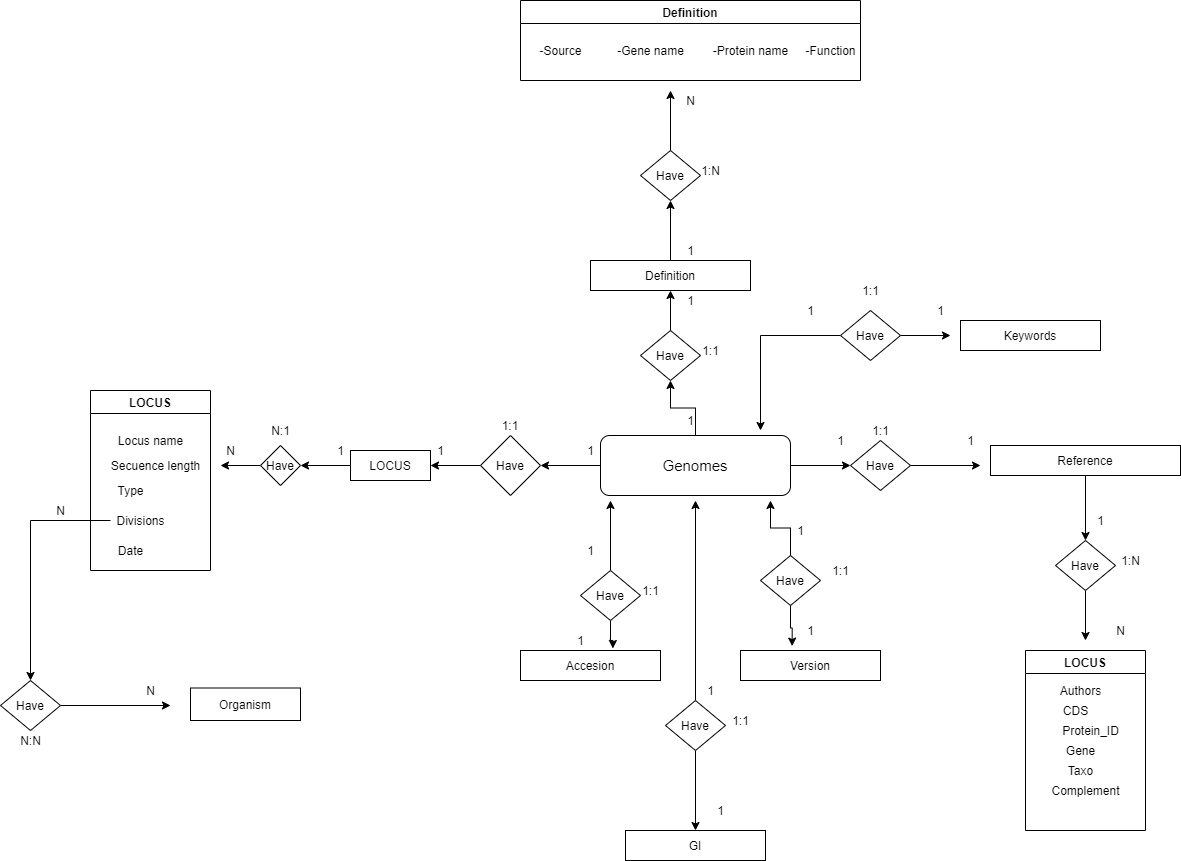

The diagram above was exported from draw.io. Its source (the exported page's mxGraphModel, read from the mxfile embedded in the PNG):
<mxGraphModel dx="998" dy="588" grid="1" gridSize="10" guides="1" tooltips="1" connect="0" arrows="1" fold="1" page="1" pageScale="1" pageWidth="1500" pageHeight="1200" math="0" shadow="0">
  <root>
    <mxCell id="0" />
    <mxCell id="1" parent="0" />
    <mxCell id="WlsV7R3AqwRKxj0mMjjB-6" style="edgeStyle=orthogonalEdgeStyle;rounded=0;orthogonalLoop=1;jettySize=auto;html=1;" edge="1" parent="1" source="WlsV7R3AqwRKxj0mMjjB-1">
      <mxGeometry relative="1" as="geometry">
        <mxPoint x="600" y="485" as="targetPoint" />
      </mxGeometry>
    </mxCell>
    <mxCell id="WlsV7R3AqwRKxj0mMjjB-32" style="edgeStyle=orthogonalEdgeStyle;rounded=0;orthogonalLoop=1;jettySize=auto;html=1;" edge="1" parent="1" source="WlsV7R3AqwRKxj0mMjjB-1">
      <mxGeometry relative="1" as="geometry">
        <mxPoint x="730" y="400" as="targetPoint" />
      </mxGeometry>
    </mxCell>
    <mxCell id="WlsV7R3AqwRKxj0mMjjB-54" style="edgeStyle=orthogonalEdgeStyle;rounded=0;orthogonalLoop=1;jettySize=auto;html=1;entryX=-0.053;entryY=0.512;entryDx=0;entryDy=0;entryPerimeter=0;" edge="1" parent="1" source="WlsV7R3AqwRKxj0mMjjB-1" target="WlsV7R3AqwRKxj0mMjjB-49">
      <mxGeometry relative="1" as="geometry">
        <mxPoint x="900" y="485" as="targetPoint" />
      </mxGeometry>
    </mxCell>
    <mxCell id="WlsV7R3AqwRKxj0mMjjB-1" value="&lt;font style=&quot;font-size: 15px&quot;&gt;Genomes&lt;/font&gt;" style="rounded=1;whiteSpace=wrap;html=1;" vertex="1" parent="1">
      <mxGeometry x="660" y="455" width="190" height="60" as="geometry" />
    </mxCell>
    <mxCell id="WlsV7R3AqwRKxj0mMjjB-7" style="edgeStyle=orthogonalEdgeStyle;rounded=0;orthogonalLoop=1;jettySize=auto;html=1;" edge="1" parent="1" source="WlsV7R3AqwRKxj0mMjjB-4" target="WlsV7R3AqwRKxj0mMjjB-8">
      <mxGeometry relative="1" as="geometry">
        <mxPoint x="460" y="485" as="targetPoint" />
      </mxGeometry>
    </mxCell>
    <mxCell id="WlsV7R3AqwRKxj0mMjjB-4" value="Have" style="rhombus;whiteSpace=wrap;html=1;" vertex="1" parent="1">
      <mxGeometry x="540" y="455" width="60" height="60" as="geometry" />
    </mxCell>
    <mxCell id="WlsV7R3AqwRKxj0mMjjB-15" style="edgeStyle=orthogonalEdgeStyle;rounded=0;orthogonalLoop=1;jettySize=auto;html=1;" edge="1" parent="1" source="WlsV7R3AqwRKxj0mMjjB-8">
      <mxGeometry relative="1" as="geometry">
        <mxPoint x="360" y="485" as="targetPoint" />
      </mxGeometry>
    </mxCell>
    <mxCell id="WlsV7R3AqwRKxj0mMjjB-8" value="LOCUS" style="rounded=0;whiteSpace=wrap;html=1;" vertex="1" parent="1">
      <mxGeometry x="410" y="470" width="80" height="30" as="geometry" />
    </mxCell>
    <mxCell id="WlsV7R3AqwRKxj0mMjjB-9" value="LOCUS" style="swimlane;" vertex="1" parent="1">
      <mxGeometry x="150" y="410" width="120" height="180" as="geometry">
        <mxRectangle x="20" y="340" width="90" height="23" as="alternateBounds" />
      </mxGeometry>
    </mxCell>
    <mxCell id="WlsV7R3AqwRKxj0mMjjB-12" value="Type" style="text;html=1;align=center;verticalAlign=middle;resizable=0;points=[];autosize=1;strokeColor=none;" vertex="1" parent="WlsV7R3AqwRKxj0mMjjB-9">
      <mxGeometry x="20" y="90" width="40" height="20" as="geometry" />
    </mxCell>
    <mxCell id="WlsV7R3AqwRKxj0mMjjB-10" value="Locus name" style="text;html=1;align=center;verticalAlign=middle;resizable=0;points=[];autosize=1;strokeColor=none;" vertex="1" parent="WlsV7R3AqwRKxj0mMjjB-9">
      <mxGeometry x="20" y="40" width="80" height="20" as="geometry" />
    </mxCell>
    <mxCell id="WlsV7R3AqwRKxj0mMjjB-13" value="Divisions" style="text;html=1;align=center;verticalAlign=middle;resizable=0;points=[];autosize=1;strokeColor=none;" vertex="1" parent="WlsV7R3AqwRKxj0mMjjB-9">
      <mxGeometry x="20" y="120" width="60" height="20" as="geometry" />
    </mxCell>
    <mxCell id="WlsV7R3AqwRKxj0mMjjB-14" value="Date" style="text;html=1;align=center;verticalAlign=middle;resizable=0;points=[];autosize=1;strokeColor=none;" vertex="1" parent="WlsV7R3AqwRKxj0mMjjB-9">
      <mxGeometry x="20" y="150" width="40" height="20" as="geometry" />
    </mxCell>
    <mxCell id="WlsV7R3AqwRKxj0mMjjB-11" value="Secuence length" style="text;html=1;align=center;verticalAlign=middle;resizable=0;points=[];autosize=1;strokeColor=none;" vertex="1" parent="1">
      <mxGeometry x="160" y="475" width="110" height="20" as="geometry" />
    </mxCell>
    <mxCell id="WlsV7R3AqwRKxj0mMjjB-17" style="edgeStyle=orthogonalEdgeStyle;rounded=0;orthogonalLoop=1;jettySize=auto;html=1;" edge="1" parent="1" source="WlsV7R3AqwRKxj0mMjjB-16">
      <mxGeometry relative="1" as="geometry">
        <mxPoint x="280" y="485" as="targetPoint" />
      </mxGeometry>
    </mxCell>
    <mxCell id="WlsV7R3AqwRKxj0mMjjB-16" value="Have" style="rhombus;whiteSpace=wrap;html=1;" vertex="1" parent="1">
      <mxGeometry x="320" y="465" width="40" height="40" as="geometry" />
    </mxCell>
    <mxCell id="WlsV7R3AqwRKxj0mMjjB-20" value="1:1" style="text;html=1;strokeColor=none;fillColor=none;align=center;verticalAlign=middle;whiteSpace=wrap;rounded=0;" vertex="1" parent="1">
      <mxGeometry x="550" y="435" width="40" height="20" as="geometry" />
    </mxCell>
    <mxCell id="WlsV7R3AqwRKxj0mMjjB-21" value="1" style="text;html=1;align=center;verticalAlign=middle;resizable=0;points=[];autosize=1;strokeColor=none;" vertex="1" parent="1">
      <mxGeometry x="640" y="460" width="20" height="20" as="geometry" />
    </mxCell>
    <mxCell id="WlsV7R3AqwRKxj0mMjjB-22" value="1" style="text;html=1;align=center;verticalAlign=middle;resizable=0;points=[];autosize=1;strokeColor=none;" vertex="1" parent="1">
      <mxGeometry x="490" y="460" width="20" height="20" as="geometry" />
    </mxCell>
    <mxCell id="WlsV7R3AqwRKxj0mMjjB-23" value="1" style="text;html=1;align=center;verticalAlign=middle;resizable=0;points=[];autosize=1;strokeColor=none;" vertex="1" parent="1">
      <mxGeometry x="390" y="460" width="20" height="20" as="geometry" />
    </mxCell>
    <mxCell id="WlsV7R3AqwRKxj0mMjjB-24" value="N" style="text;html=1;align=center;verticalAlign=middle;resizable=0;points=[];autosize=1;strokeColor=none;" vertex="1" parent="1">
      <mxGeometry x="280" y="460" width="20" height="20" as="geometry" />
    </mxCell>
    <mxCell id="WlsV7R3AqwRKxj0mMjjB-25" value="N:1" style="text;html=1;align=center;verticalAlign=middle;resizable=0;points=[];autosize=1;strokeColor=none;" vertex="1" parent="1">
      <mxGeometry x="325" y="440" width="30" height="20" as="geometry" />
    </mxCell>
    <mxCell id="WlsV7R3AqwRKxj0mMjjB-26" value="Accesion" style="rounded=0;whiteSpace=wrap;html=1;" vertex="1" parent="1">
      <mxGeometry x="580" y="670" width="140" height="30" as="geometry" />
    </mxCell>
    <mxCell id="WlsV7R3AqwRKxj0mMjjB-27" value="GI" style="rounded=0;whiteSpace=wrap;html=1;" vertex="1" parent="1">
      <mxGeometry x="685" y="850" width="140" height="30" as="geometry" />
    </mxCell>
    <mxCell id="WlsV7R3AqwRKxj0mMjjB-40" style="edgeStyle=orthogonalEdgeStyle;rounded=0;orthogonalLoop=1;jettySize=auto;html=1;" edge="1" parent="1" source="WlsV7R3AqwRKxj0mMjjB-28">
      <mxGeometry relative="1" as="geometry">
        <mxPoint x="730" y="220" as="targetPoint" />
      </mxGeometry>
    </mxCell>
    <mxCell id="WlsV7R3AqwRKxj0mMjjB-28" value="Definition" style="rounded=0;whiteSpace=wrap;html=1;" vertex="1" parent="1">
      <mxGeometry x="650" y="280" width="160" height="30" as="geometry" />
    </mxCell>
    <mxCell id="WlsV7R3AqwRKxj0mMjjB-29" value="Version" style="rounded=0;whiteSpace=wrap;html=1;" vertex="1" parent="1">
      <mxGeometry x="800" y="670" width="140" height="30" as="geometry" />
    </mxCell>
    <mxCell id="WlsV7R3AqwRKxj0mMjjB-30" value="Keywords" style="rounded=0;whiteSpace=wrap;html=1;" vertex="1" parent="1">
      <mxGeometry x="1020" y="340" width="140" height="30" as="geometry" />
    </mxCell>
    <mxCell id="WlsV7R3AqwRKxj0mMjjB-77" style="edgeStyle=orthogonalEdgeStyle;rounded=0;orthogonalLoop=1;jettySize=auto;html=1;" edge="1" parent="1" source="WlsV7R3AqwRKxj0mMjjB-31">
      <mxGeometry relative="1" as="geometry">
        <mxPoint x="1145" y="560" as="targetPoint" />
      </mxGeometry>
    </mxCell>
    <mxCell id="WlsV7R3AqwRKxj0mMjjB-31" value="Reference" style="rounded=0;whiteSpace=wrap;html=1;" vertex="1" parent="1">
      <mxGeometry x="1050" y="465" width="190" height="30" as="geometry" />
    </mxCell>
    <mxCell id="WlsV7R3AqwRKxj0mMjjB-34" style="edgeStyle=orthogonalEdgeStyle;rounded=0;orthogonalLoop=1;jettySize=auto;html=1;" edge="1" parent="1" source="WlsV7R3AqwRKxj0mMjjB-33">
      <mxGeometry relative="1" as="geometry">
        <mxPoint x="730" y="310" as="targetPoint" />
      </mxGeometry>
    </mxCell>
    <mxCell id="WlsV7R3AqwRKxj0mMjjB-33" value="Have" style="rhombus;whiteSpace=wrap;html=1;" vertex="1" parent="1">
      <mxGeometry x="700" y="350" width="60" height="50" as="geometry" />
    </mxCell>
    <mxCell id="WlsV7R3AqwRKxj0mMjjB-35" value="Definition" style="swimlane;" vertex="1" parent="1">
      <mxGeometry x="580" y="20" width="340" height="80" as="geometry">
        <mxRectangle x="20" y="340" width="90" height="23" as="alternateBounds" />
      </mxGeometry>
    </mxCell>
    <mxCell id="WlsV7R3AqwRKxj0mMjjB-36" value="-Gene name" style="text;html=1;align=center;verticalAlign=middle;resizable=0;points=[];autosize=1;strokeColor=none;" vertex="1" parent="WlsV7R3AqwRKxj0mMjjB-35">
      <mxGeometry x="90" y="40" width="80" height="20" as="geometry" />
    </mxCell>
    <mxCell id="WlsV7R3AqwRKxj0mMjjB-37" value="-Source" style="text;html=1;align=center;verticalAlign=middle;resizable=0;points=[];autosize=1;strokeColor=none;" vertex="1" parent="WlsV7R3AqwRKxj0mMjjB-35">
      <mxGeometry x="10" y="40" width="60" height="20" as="geometry" />
    </mxCell>
    <mxCell id="WlsV7R3AqwRKxj0mMjjB-38" value="-Protein name" style="text;html=1;align=center;verticalAlign=middle;resizable=0;points=[];autosize=1;strokeColor=none;" vertex="1" parent="WlsV7R3AqwRKxj0mMjjB-35">
      <mxGeometry x="185" y="40" width="90" height="20" as="geometry" />
    </mxCell>
    <mxCell id="WlsV7R3AqwRKxj0mMjjB-39" value="-Function" style="text;html=1;align=center;verticalAlign=middle;resizable=0;points=[];autosize=1;strokeColor=none;" vertex="1" parent="WlsV7R3AqwRKxj0mMjjB-35">
      <mxGeometry x="275" y="40" width="70" height="20" as="geometry" />
    </mxCell>
    <mxCell id="WlsV7R3AqwRKxj0mMjjB-41" value="1" style="text;html=1;align=center;verticalAlign=middle;resizable=0;points=[];autosize=1;strokeColor=none;" vertex="1" parent="1">
      <mxGeometry x="740" y="430" width="20" height="20" as="geometry" />
    </mxCell>
    <mxCell id="WlsV7R3AqwRKxj0mMjjB-42" value="1" style="text;html=1;align=center;verticalAlign=middle;resizable=0;points=[];autosize=1;strokeColor=none;" vertex="1" parent="1">
      <mxGeometry x="740" y="310" width="20" height="20" as="geometry" />
    </mxCell>
    <mxCell id="WlsV7R3AqwRKxj0mMjjB-43" value="1:1" style="text;html=1;align=center;verticalAlign=middle;resizable=0;points=[];autosize=1;strokeColor=none;" vertex="1" parent="1">
      <mxGeometry x="755" y="360" width="30" height="20" as="geometry" />
    </mxCell>
    <mxCell id="WlsV7R3AqwRKxj0mMjjB-45" style="edgeStyle=orthogonalEdgeStyle;rounded=0;orthogonalLoop=1;jettySize=auto;html=1;" edge="1" parent="1" source="WlsV7R3AqwRKxj0mMjjB-44">
      <mxGeometry relative="1" as="geometry">
        <mxPoint x="730" y="110" as="targetPoint" />
      </mxGeometry>
    </mxCell>
    <mxCell id="WlsV7R3AqwRKxj0mMjjB-44" value="Have" style="rhombus;whiteSpace=wrap;html=1;" vertex="1" parent="1">
      <mxGeometry x="700" y="170" width="60" height="50" as="geometry" />
    </mxCell>
    <mxCell id="WlsV7R3AqwRKxj0mMjjB-46" value="1" style="text;html=1;align=center;verticalAlign=middle;resizable=0;points=[];autosize=1;strokeColor=none;" vertex="1" parent="1">
      <mxGeometry x="740" y="260" width="20" height="20" as="geometry" />
    </mxCell>
    <mxCell id="WlsV7R3AqwRKxj0mMjjB-47" value="N" style="text;html=1;align=center;verticalAlign=middle;resizable=0;points=[];autosize=1;strokeColor=none;" vertex="1" parent="1">
      <mxGeometry x="740" y="110" width="20" height="20" as="geometry" />
    </mxCell>
    <mxCell id="WlsV7R3AqwRKxj0mMjjB-48" value="1:N" style="text;html=1;align=center;verticalAlign=middle;resizable=0;points=[];autosize=1;strokeColor=none;" vertex="1" parent="1">
      <mxGeometry x="755" y="180" width="30" height="20" as="geometry" />
    </mxCell>
    <mxCell id="WlsV7R3AqwRKxj0mMjjB-55" style="edgeStyle=orthogonalEdgeStyle;rounded=0;orthogonalLoop=1;jettySize=auto;html=1;" edge="1" parent="1" source="WlsV7R3AqwRKxj0mMjjB-49">
      <mxGeometry relative="1" as="geometry">
        <mxPoint x="1040" y="485" as="targetPoint" />
      </mxGeometry>
    </mxCell>
    <mxCell id="WlsV7R3AqwRKxj0mMjjB-49" value="Have" style="rhombus;whiteSpace=wrap;html=1;" vertex="1" parent="1">
      <mxGeometry x="910" y="460" width="60" height="50" as="geometry" />
    </mxCell>
    <mxCell id="WlsV7R3AqwRKxj0mMjjB-63" style="edgeStyle=orthogonalEdgeStyle;rounded=0;orthogonalLoop=1;jettySize=auto;html=1;" edge="1" parent="1" source="WlsV7R3AqwRKxj0mMjjB-50">
      <mxGeometry relative="1" as="geometry">
        <mxPoint x="820" y="450" as="targetPoint" />
      </mxGeometry>
    </mxCell>
    <mxCell id="WlsV7R3AqwRKxj0mMjjB-65" style="edgeStyle=orthogonalEdgeStyle;rounded=0;orthogonalLoop=1;jettySize=auto;html=1;" edge="1" parent="1" source="WlsV7R3AqwRKxj0mMjjB-50">
      <mxGeometry relative="1" as="geometry">
        <mxPoint x="1010" y="355" as="targetPoint" />
      </mxGeometry>
    </mxCell>
    <mxCell id="WlsV7R3AqwRKxj0mMjjB-50" value="Have" style="rhombus;whiteSpace=wrap;html=1;" vertex="1" parent="1">
      <mxGeometry x="900" y="330" width="60" height="50" as="geometry" />
    </mxCell>
    <mxCell id="WlsV7R3AqwRKxj0mMjjB-61" style="edgeStyle=orthogonalEdgeStyle;rounded=0;orthogonalLoop=1;jettySize=auto;html=1;" edge="1" parent="1" source="WlsV7R3AqwRKxj0mMjjB-51">
      <mxGeometry relative="1" as="geometry">
        <mxPoint x="670" y="520" as="targetPoint" />
      </mxGeometry>
    </mxCell>
    <mxCell id="WlsV7R3AqwRKxj0mMjjB-62" style="edgeStyle=orthogonalEdgeStyle;rounded=0;orthogonalLoop=1;jettySize=auto;html=1;entryX=0.66;entryY=-0.067;entryDx=0;entryDy=0;entryPerimeter=0;" edge="1" parent="1" source="WlsV7R3AqwRKxj0mMjjB-51" target="WlsV7R3AqwRKxj0mMjjB-26">
      <mxGeometry relative="1" as="geometry" />
    </mxCell>
    <mxCell id="WlsV7R3AqwRKxj0mMjjB-51" value="Have" style="rhombus;whiteSpace=wrap;html=1;" vertex="1" parent="1">
      <mxGeometry x="640" y="590" width="60" height="50" as="geometry" />
    </mxCell>
    <mxCell id="WlsV7R3AqwRKxj0mMjjB-59" style="edgeStyle=orthogonalEdgeStyle;rounded=0;orthogonalLoop=1;jettySize=auto;html=1;" edge="1" parent="1" source="WlsV7R3AqwRKxj0mMjjB-52">
      <mxGeometry relative="1" as="geometry">
        <mxPoint x="755" y="520" as="targetPoint" />
      </mxGeometry>
    </mxCell>
    <mxCell id="WlsV7R3AqwRKxj0mMjjB-60" style="edgeStyle=orthogonalEdgeStyle;rounded=0;orthogonalLoop=1;jettySize=auto;html=1;" edge="1" parent="1" source="WlsV7R3AqwRKxj0mMjjB-52" target="WlsV7R3AqwRKxj0mMjjB-27">
      <mxGeometry relative="1" as="geometry" />
    </mxCell>
    <mxCell id="WlsV7R3AqwRKxj0mMjjB-52" value="Have" style="rhombus;whiteSpace=wrap;html=1;" vertex="1" parent="1">
      <mxGeometry x="725" y="720" width="60" height="50" as="geometry" />
    </mxCell>
    <mxCell id="WlsV7R3AqwRKxj0mMjjB-57" style="edgeStyle=orthogonalEdgeStyle;rounded=0;orthogonalLoop=1;jettySize=auto;html=1;" edge="1" parent="1" source="WlsV7R3AqwRKxj0mMjjB-53">
      <mxGeometry relative="1" as="geometry">
        <mxPoint x="830" y="520" as="targetPoint" />
      </mxGeometry>
    </mxCell>
    <mxCell id="WlsV7R3AqwRKxj0mMjjB-91" style="edgeStyle=orthogonalEdgeStyle;rounded=0;orthogonalLoop=1;jettySize=auto;html=1;entryX=0.369;entryY=-0.147;entryDx=0;entryDy=0;entryPerimeter=0;" edge="1" parent="1" source="WlsV7R3AqwRKxj0mMjjB-53" target="WlsV7R3AqwRKxj0mMjjB-29">
      <mxGeometry relative="1" as="geometry" />
    </mxCell>
    <mxCell id="WlsV7R3AqwRKxj0mMjjB-53" value="Have" style="rhombus;whiteSpace=wrap;html=1;" vertex="1" parent="1">
      <mxGeometry x="820" y="575" width="60" height="50" as="geometry" />
    </mxCell>
    <mxCell id="WlsV7R3AqwRKxj0mMjjB-66" value="LOCUS" style="swimlane;" vertex="1" parent="1">
      <mxGeometry x="1085" y="670" width="120" height="180" as="geometry">
        <mxRectangle x="20" y="340" width="90" height="23" as="alternateBounds" />
      </mxGeometry>
    </mxCell>
    <mxCell id="WlsV7R3AqwRKxj0mMjjB-67" value="CDS" style="text;html=1;align=center;verticalAlign=middle;resizable=0;points=[];autosize=1;strokeColor=none;" vertex="1" parent="WlsV7R3AqwRKxj0mMjjB-66">
      <mxGeometry x="30" y="50" width="40" height="20" as="geometry" />
    </mxCell>
    <mxCell id="WlsV7R3AqwRKxj0mMjjB-68" value="Authors" style="text;html=1;align=center;verticalAlign=middle;resizable=0;points=[];autosize=1;strokeColor=none;" vertex="1" parent="WlsV7R3AqwRKxj0mMjjB-66">
      <mxGeometry x="25" y="30" width="60" height="20" as="geometry" />
    </mxCell>
    <mxCell id="WlsV7R3AqwRKxj0mMjjB-69" value="Protein_ID" style="text;html=1;align=center;verticalAlign=middle;resizable=0;points=[];autosize=1;strokeColor=none;" vertex="1" parent="WlsV7R3AqwRKxj0mMjjB-66">
      <mxGeometry x="30" y="70" width="70" height="20" as="geometry" />
    </mxCell>
    <mxCell id="WlsV7R3AqwRKxj0mMjjB-70" value="Gene" style="text;html=1;align=center;verticalAlign=middle;resizable=0;points=[];autosize=1;strokeColor=none;" vertex="1" parent="WlsV7R3AqwRKxj0mMjjB-66">
      <mxGeometry x="30" y="90" width="50" height="20" as="geometry" />
    </mxCell>
    <mxCell id="WlsV7R3AqwRKxj0mMjjB-71" value="Taxo" style="text;html=1;align=center;verticalAlign=middle;resizable=0;points=[];autosize=1;strokeColor=none;" vertex="1" parent="WlsV7R3AqwRKxj0mMjjB-66">
      <mxGeometry x="35" y="110" width="40" height="20" as="geometry" />
    </mxCell>
    <mxCell id="WlsV7R3AqwRKxj0mMjjB-76" value="Complement" style="text;html=1;align=center;verticalAlign=middle;resizable=0;points=[];autosize=1;strokeColor=none;" vertex="1" parent="WlsV7R3AqwRKxj0mMjjB-66">
      <mxGeometry x="20" y="130" width="80" height="20" as="geometry" />
    </mxCell>
    <mxCell id="WlsV7R3AqwRKxj0mMjjB-79" style="edgeStyle=orthogonalEdgeStyle;rounded=0;orthogonalLoop=1;jettySize=auto;html=1;" edge="1" parent="1" source="WlsV7R3AqwRKxj0mMjjB-78">
      <mxGeometry relative="1" as="geometry">
        <mxPoint x="1145" y="660" as="targetPoint" />
      </mxGeometry>
    </mxCell>
    <mxCell id="WlsV7R3AqwRKxj0mMjjB-78" value="Have" style="rhombus;whiteSpace=wrap;html=1;" vertex="1" parent="1">
      <mxGeometry x="1115" y="560" width="60" height="50" as="geometry" />
    </mxCell>
    <mxCell id="WlsV7R3AqwRKxj0mMjjB-81" value="1" style="text;html=1;align=center;verticalAlign=middle;resizable=0;points=[];autosize=1;strokeColor=none;" vertex="1" parent="1">
      <mxGeometry x="890" y="450" width="20" height="20" as="geometry" />
    </mxCell>
    <mxCell id="WlsV7R3AqwRKxj0mMjjB-82" value="1" style="text;html=1;align=center;verticalAlign=middle;resizable=0;points=[];autosize=1;strokeColor=none;" vertex="1" parent="1">
      <mxGeometry x="1020" y="450" width="20" height="20" as="geometry" />
    </mxCell>
    <mxCell id="WlsV7R3AqwRKxj0mMjjB-83" value="1:1" style="text;html=1;align=center;verticalAlign=middle;resizable=0;points=[];autosize=1;strokeColor=none;" vertex="1" parent="1">
      <mxGeometry x="925" y="440" width="30" height="20" as="geometry" />
    </mxCell>
    <mxCell id="WlsV7R3AqwRKxj0mMjjB-84" value="1" style="text;html=1;align=center;verticalAlign=middle;resizable=0;points=[];autosize=1;strokeColor=none;" vertex="1" parent="1">
      <mxGeometry x="1150" y="530" width="20" height="20" as="geometry" />
    </mxCell>
    <mxCell id="WlsV7R3AqwRKxj0mMjjB-85" value="N" style="text;html=1;align=center;verticalAlign=middle;resizable=0;points=[];autosize=1;strokeColor=none;" vertex="1" parent="1">
      <mxGeometry x="1170" y="640" width="20" height="20" as="geometry" />
    </mxCell>
    <mxCell id="WlsV7R3AqwRKxj0mMjjB-87" value="1:N" style="text;html=1;align=center;verticalAlign=middle;resizable=0;points=[];autosize=1;strokeColor=none;" vertex="1" parent="1">
      <mxGeometry x="1175" y="570" width="30" height="20" as="geometry" />
    </mxCell>
    <mxCell id="WlsV7R3AqwRKxj0mMjjB-88" value="1" style="text;html=1;align=center;verticalAlign=middle;resizable=0;points=[];autosize=1;strokeColor=none;" vertex="1" parent="1">
      <mxGeometry x="860" y="320" width="20" height="20" as="geometry" />
    </mxCell>
    <mxCell id="WlsV7R3AqwRKxj0mMjjB-89" value="1" style="text;html=1;align=center;verticalAlign=middle;resizable=0;points=[];autosize=1;strokeColor=none;" vertex="1" parent="1">
      <mxGeometry x="990" y="320" width="20" height="20" as="geometry" />
    </mxCell>
    <mxCell id="WlsV7R3AqwRKxj0mMjjB-90" value="1:1" style="text;html=1;align=center;verticalAlign=middle;resizable=0;points=[];autosize=1;strokeColor=none;" vertex="1" parent="1">
      <mxGeometry x="915" y="300" width="30" height="20" as="geometry" />
    </mxCell>
    <mxCell id="WlsV7R3AqwRKxj0mMjjB-92" value="1" style="text;html=1;align=center;verticalAlign=middle;resizable=0;points=[];autosize=1;strokeColor=none;" vertex="1" parent="1">
      <mxGeometry x="760" y="700" width="20" height="20" as="geometry" />
    </mxCell>
    <mxCell id="WlsV7R3AqwRKxj0mMjjB-93" value="1" style="text;html=1;align=center;verticalAlign=middle;resizable=0;points=[];autosize=1;strokeColor=none;" vertex="1" parent="1">
      <mxGeometry x="770" y="820" width="20" height="20" as="geometry" />
    </mxCell>
    <mxCell id="WlsV7R3AqwRKxj0mMjjB-94" value="1:1" style="text;html=1;align=center;verticalAlign=middle;resizable=0;points=[];autosize=1;strokeColor=none;" vertex="1" parent="1">
      <mxGeometry x="785" y="730" width="30" height="20" as="geometry" />
    </mxCell>
    <mxCell id="WlsV7R3AqwRKxj0mMjjB-95" value="1" style="text;html=1;align=center;verticalAlign=middle;resizable=0;points=[];autosize=1;strokeColor=none;" vertex="1" parent="1">
      <mxGeometry x="850" y="540" width="20" height="20" as="geometry" />
    </mxCell>
    <mxCell id="WlsV7R3AqwRKxj0mMjjB-96" value="1" style="text;html=1;align=center;verticalAlign=middle;resizable=0;points=[];autosize=1;strokeColor=none;" vertex="1" parent="1">
      <mxGeometry x="860" y="640" width="20" height="20" as="geometry" />
    </mxCell>
    <mxCell id="WlsV7R3AqwRKxj0mMjjB-97" value="1:1" style="text;html=1;align=center;verticalAlign=middle;resizable=0;points=[];autosize=1;strokeColor=none;" vertex="1" parent="1">
      <mxGeometry x="885" y="580" width="30" height="20" as="geometry" />
    </mxCell>
    <mxCell id="WlsV7R3AqwRKxj0mMjjB-98" value="1" style="text;html=1;align=center;verticalAlign=middle;resizable=0;points=[];autosize=1;strokeColor=none;" vertex="1" parent="1">
      <mxGeometry x="640" y="560" width="20" height="20" as="geometry" />
    </mxCell>
    <mxCell id="WlsV7R3AqwRKxj0mMjjB-99" value="1" style="text;html=1;align=center;verticalAlign=middle;resizable=0;points=[];autosize=1;strokeColor=none;" vertex="1" parent="1">
      <mxGeometry x="630" y="650" width="20" height="20" as="geometry" />
    </mxCell>
    <mxCell id="WlsV7R3AqwRKxj0mMjjB-100" value="1:1" style="text;html=1;align=center;verticalAlign=middle;resizable=0;points=[];autosize=1;strokeColor=none;" vertex="1" parent="1">
      <mxGeometry x="695" y="600" width="30" height="20" as="geometry" />
    </mxCell>
    <mxCell id="WlsV7R3AqwRKxj0mMjjB-101" style="edgeStyle=orthogonalEdgeStyle;rounded=0;orthogonalLoop=1;jettySize=auto;html=1;" edge="1" parent="1" source="WlsV7R3AqwRKxj0mMjjB-13">
      <mxGeometry relative="1" as="geometry">
        <mxPoint x="90" y="700" as="targetPoint" />
      </mxGeometry>
    </mxCell>
    <mxCell id="WlsV7R3AqwRKxj0mMjjB-104" style="edgeStyle=orthogonalEdgeStyle;rounded=0;orthogonalLoop=1;jettySize=auto;html=1;" edge="1" parent="1" source="WlsV7R3AqwRKxj0mMjjB-103">
      <mxGeometry relative="1" as="geometry">
        <mxPoint x="230" y="725" as="targetPoint" />
      </mxGeometry>
    </mxCell>
    <mxCell id="WlsV7R3AqwRKxj0mMjjB-103" value="Have" style="rhombus;whiteSpace=wrap;html=1;" vertex="1" parent="1">
      <mxGeometry x="60" y="700" width="60" height="50" as="geometry" />
    </mxCell>
    <mxCell id="WlsV7R3AqwRKxj0mMjjB-106" value="Organism" style="rounded=0;whiteSpace=wrap;html=1;" vertex="1" parent="1">
      <mxGeometry x="250" y="707.5" width="110" height="32.5" as="geometry" />
    </mxCell>
    <mxCell id="WlsV7R3AqwRKxj0mMjjB-107" value="N" style="text;html=1;align=center;verticalAlign=middle;resizable=0;points=[];autosize=1;strokeColor=none;" vertex="1" parent="1">
      <mxGeometry x="200" y="700" width="20" height="20" as="geometry" />
    </mxCell>
    <mxCell id="WlsV7R3AqwRKxj0mMjjB-108" value="N" style="text;html=1;align=center;verticalAlign=middle;resizable=0;points=[];autosize=1;strokeColor=none;" vertex="1" parent="1">
      <mxGeometry x="110" y="520" width="20" height="20" as="geometry" />
    </mxCell>
    <mxCell id="WlsV7R3AqwRKxj0mMjjB-109" value="N:N" style="text;html=1;align=center;verticalAlign=middle;resizable=0;points=[];autosize=1;strokeColor=none;" vertex="1" parent="1">
      <mxGeometry x="70" y="750" width="40" height="20" as="geometry" />
    </mxCell>
  </root>
</mxGraphModel>